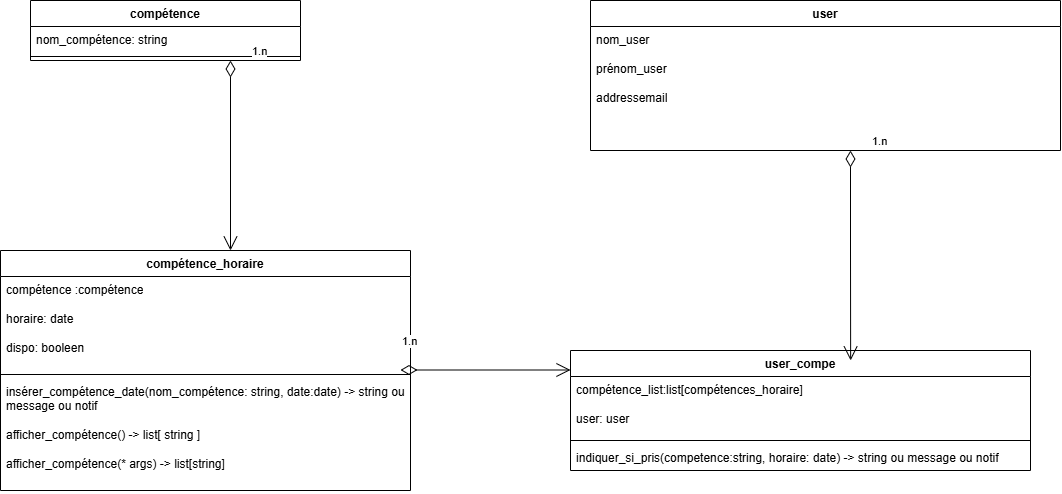

The diagram above was exported from draw.io. Its source (the exported page's mxGraphModel, read from the mxfile embedded in the PNG):
<mxGraphModel dx="1232" dy="663" grid="1" gridSize="10" guides="1" tooltips="1" connect="1" arrows="1" fold="1" page="1" pageScale="1" pageWidth="827" pageHeight="1169" math="0" shadow="0">
  <root>
    <mxCell id="0" />
    <mxCell id="1" parent="0" />
    <mxCell id="71TFs7snjGii1Vdqst0n-1" parent="1" style="swimlane;fontStyle=1;align=center;verticalAlign=top;childLayout=stackLayout;horizontal=1;startSize=26;horizontalStack=0;resizeParent=1;resizeParentMax=0;resizeLast=0;collapsible=1;marginBottom=0;whiteSpace=wrap;html=1;" value="compétence" vertex="1">
      <mxGeometry height="60" width="270" x="70" y="170" as="geometry" />
    </mxCell>
    <mxCell id="71TFs7snjGii1Vdqst0n-2" parent="71TFs7snjGii1Vdqst0n-1" style="text;strokeColor=none;fillColor=none;align=left;verticalAlign=top;spacingLeft=4;spacingRight=4;overflow=hidden;rotatable=0;points=[[0,0.5],[1,0.5]];portConstraint=eastwest;whiteSpace=wrap;html=1;" value="nom_compétence: string" vertex="1">
      <mxGeometry height="26" width="270" y="26" as="geometry" />
    </mxCell>
    <mxCell id="71TFs7snjGii1Vdqst0n-3" parent="71TFs7snjGii1Vdqst0n-1" style="line;strokeWidth=1;fillColor=none;align=left;verticalAlign=middle;spacingTop=-1;spacingLeft=3;spacingRight=3;rotatable=0;labelPosition=right;points=[];portConstraint=eastwest;strokeColor=inherit;" value="" vertex="1">
      <mxGeometry height="8" width="270" y="52" as="geometry" />
    </mxCell>
    <mxCell id="71TFs7snjGii1Vdqst0n-9" parent="1" style="swimlane;fontStyle=1;align=center;verticalAlign=top;childLayout=stackLayout;horizontal=1;startSize=26;horizontalStack=0;resizeParent=1;resizeParentMax=0;resizeLast=0;collapsible=1;marginBottom=0;whiteSpace=wrap;html=1;" value="user" vertex="1">
      <mxGeometry height="150" width="470" x="630" y="170" as="geometry" />
    </mxCell>
    <mxCell id="71TFs7snjGii1Vdqst0n-10" parent="71TFs7snjGii1Vdqst0n-9" style="text;strokeColor=none;fillColor=none;align=left;verticalAlign=top;spacingLeft=4;spacingRight=4;overflow=hidden;rotatable=0;points=[[0,0.5],[1,0.5]];portConstraint=eastwest;whiteSpace=wrap;html=1;" value="nom_user&lt;div&gt;&lt;br&gt;&lt;/div&gt;&lt;div&gt;prénom_user&lt;/div&gt;&lt;div&gt;&lt;br&gt;&lt;/div&gt;&lt;div&gt;addressemail&lt;/div&gt;&lt;div&gt;&lt;br&gt;&lt;/div&gt;&lt;div&gt;&lt;br&gt;&lt;/div&gt;" vertex="1">
      <mxGeometry height="124" width="470" y="26" as="geometry" />
    </mxCell>
    <mxCell id="71TFs7snjGii1Vdqst0n-13" parent="1" style="swimlane;fontStyle=1;align=center;verticalAlign=top;childLayout=stackLayout;horizontal=1;startSize=26;horizontalStack=0;resizeParent=1;resizeParentMax=0;resizeLast=0;collapsible=1;marginBottom=0;whiteSpace=wrap;html=1;" value="compétence_horaire&lt;div&gt;&lt;br&gt;&lt;/div&gt;" vertex="1">
      <mxGeometry height="240" width="410" x="40" y="420" as="geometry" />
    </mxCell>
    <mxCell id="71TFs7snjGii1Vdqst0n-14" parent="71TFs7snjGii1Vdqst0n-13" style="text;strokeColor=none;fillColor=none;align=left;verticalAlign=top;spacingLeft=4;spacingRight=4;overflow=hidden;rotatable=0;points=[[0,0.5],[1,0.5]];portConstraint=eastwest;whiteSpace=wrap;html=1;" value="compétence :compétence&lt;div&gt;&lt;br&gt;&lt;/div&gt;&lt;div&gt;horaire: date&lt;/div&gt;&lt;div&gt;&lt;br&gt;&lt;/div&gt;&lt;div&gt;dispo: booleen&lt;/div&gt;" vertex="1">
      <mxGeometry height="94" width="410" y="26" as="geometry" />
    </mxCell>
    <mxCell id="71TFs7snjGii1Vdqst0n-15" parent="71TFs7snjGii1Vdqst0n-13" style="line;strokeWidth=1;fillColor=none;align=left;verticalAlign=middle;spacingTop=-1;spacingLeft=3;spacingRight=3;rotatable=0;labelPosition=right;points=[];portConstraint=eastwest;strokeColor=inherit;" value="" vertex="1">
      <mxGeometry height="8" width="410" y="120" as="geometry" />
    </mxCell>
    <mxCell id="71TFs7snjGii1Vdqst0n-16" parent="71TFs7snjGii1Vdqst0n-13" style="text;strokeColor=none;fillColor=none;align=left;verticalAlign=top;spacingLeft=4;spacingRight=4;overflow=hidden;rotatable=0;points=[[0,0.5],[1,0.5]];portConstraint=eastwest;whiteSpace=wrap;html=1;" value="insérer_compétence_date(nom_compétence: string, date:date) -&amp;gt; string ou message ou notif&lt;div&gt;&lt;br&gt;&lt;/div&gt;&lt;div&gt;afficher_compétence() -&amp;gt; list[ string ]&lt;/div&gt;&lt;div&gt;&lt;br&gt;&lt;/div&gt;&lt;div&gt;afficher_compétence(* args) -&amp;gt; list[string]&lt;/div&gt;" vertex="1">
      <mxGeometry height="112" width="410" y="128" as="geometry" />
    </mxCell>
    <mxCell id="71TFs7snjGii1Vdqst0n-19" edge="1" parent="1" style="endArrow=open;html=1;endSize=12;startArrow=diamondThin;startSize=14;startFill=0;edgeStyle=orthogonalEdgeStyle;align=left;verticalAlign=bottom;rounded=0;" value="1.n">
      <mxGeometry relative="1" x="-1" y="20" as="geometry">
        <mxPoint as="offset" />
        <mxPoint x="270" y="230" as="sourcePoint" />
        <mxPoint x="270" y="420" as="targetPoint" />
      </mxGeometry>
    </mxCell>
    <mxCell id="71TFs7snjGii1Vdqst0n-20" parent="1" style="swimlane;fontStyle=1;align=center;verticalAlign=top;childLayout=stackLayout;horizontal=1;startSize=26;horizontalStack=0;resizeParent=1;resizeParentMax=0;resizeLast=0;collapsible=1;marginBottom=0;whiteSpace=wrap;html=1;" value="user_compe" vertex="1">
      <mxGeometry height="120" width="460" x="610" y="520" as="geometry" />
    </mxCell>
    <mxCell id="71TFs7snjGii1Vdqst0n-21" parent="71TFs7snjGii1Vdqst0n-20" style="text;strokeColor=none;fillColor=none;align=left;verticalAlign=top;spacingLeft=4;spacingRight=4;overflow=hidden;rotatable=0;points=[[0,0.5],[1,0.5]];portConstraint=eastwest;whiteSpace=wrap;html=1;" value="compétence_list:list[compétences_horaire]&lt;div&gt;&lt;br&gt;&lt;/div&gt;&lt;div&gt;user: user&lt;/div&gt;" vertex="1">
      <mxGeometry height="60" width="460" y="26" as="geometry" />
    </mxCell>
    <mxCell id="71TFs7snjGii1Vdqst0n-22" parent="71TFs7snjGii1Vdqst0n-20" style="line;strokeWidth=1;fillColor=none;align=left;verticalAlign=middle;spacingTop=-1;spacingLeft=3;spacingRight=3;rotatable=0;labelPosition=right;points=[];portConstraint=eastwest;strokeColor=inherit;" value="" vertex="1">
      <mxGeometry height="8" width="460" y="86" as="geometry" />
    </mxCell>
    <mxCell id="71TFs7snjGii1Vdqst0n-23" parent="71TFs7snjGii1Vdqst0n-20" style="text;strokeColor=none;fillColor=none;align=left;verticalAlign=top;spacingLeft=4;spacingRight=4;overflow=hidden;rotatable=0;points=[[0,0.5],[1,0.5]];portConstraint=eastwest;whiteSpace=wrap;html=1;" value="indiquer_si_pris(competence:string, horaire: date) -&amp;gt; string ou message ou notif" vertex="1">
      <mxGeometry height="26" width="460" y="94" as="geometry" />
    </mxCell>
    <mxCell id="71TFs7snjGii1Vdqst0n-24" edge="1" parent="1" style="endArrow=open;html=1;endSize=12;startArrow=diamondThin;startSize=14;startFill=0;edgeStyle=orthogonalEdgeStyle;align=left;verticalAlign=bottom;rounded=0;" value="1.n">
      <mxGeometry relative="1" x="-1" y="20" as="geometry">
        <mxPoint as="offset" />
        <mxPoint x="440" y="539.5" as="sourcePoint" />
        <mxPoint x="610" y="539.5" as="targetPoint" />
      </mxGeometry>
    </mxCell>
    <mxCell id="71TFs7snjGii1Vdqst0n-25" edge="1" parent="1" style="endArrow=open;html=1;endSize=12;startArrow=diamondThin;startSize=14;startFill=0;edgeStyle=orthogonalEdgeStyle;align=left;verticalAlign=bottom;rounded=0;entryX=0.609;entryY=0.083;entryDx=0;entryDy=0;entryPerimeter=0;" target="71TFs7snjGii1Vdqst0n-20" value="1.n">
      <mxGeometry relative="1" x="-1" y="20" as="geometry">
        <mxPoint as="offset" />
        <mxPoint x="890" y="320" as="sourcePoint" />
        <mxPoint x="890" y="510" as="targetPoint" />
      </mxGeometry>
    </mxCell>
  </root>
</mxGraphModel>